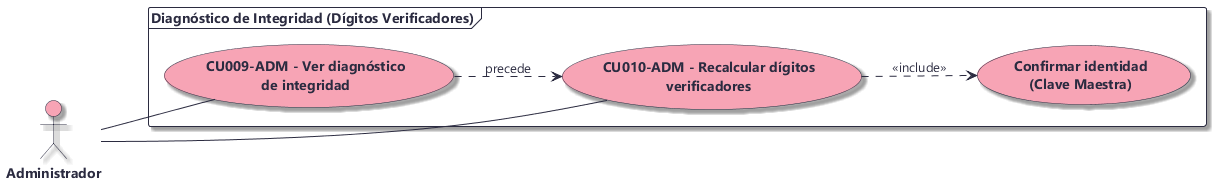

The diagram above was rendered by PlantUML. Its source (embedded in the PNG):
@startuml CU - Caso de Uso - Diagnostico Integridad
skinparam backgroundColor #FFFFFF
skinparam shadowing true
skinparam defaultFontName Segoe UI
skinparam defaultFontColor #2B2B40
skinparam usecase {
  BackgroundColor #F7A4B5
  BorderColor #2B2B40
  FontColor #2B2B40
  FontStyle bold
}
skinparam actor {
  BackgroundColor #F7A4B5
  BorderColor #2B2B40
  FontColor #2B2B40
  FontStyle bold
}
skinparam arrow {
  Color #2B2B40
}
skinparam frame {
  BackgroundColor #FFFFFF
  BorderColor #2B2B40
  FontColor #2B2B40
  FontStyle bold
}
left to right direction
actor Administrador as A
frame "Diagnóstico de Integridad (Dígitos Verificadores)" {
  usecase "CU009-ADM - Ver diagnóstico\nde integridad" as CU1
  usecase "CU010-ADM - Recalcular dígitos\nverificadores" as CU2
  usecase "Confirmar identidad\n(Clave Maestra)" as INC
}
A -- CU1
A -- CU2
CU2 ..> INC : <<include>>
CU1 .[#2B2B40].> CU2 : «precede»
@enduml